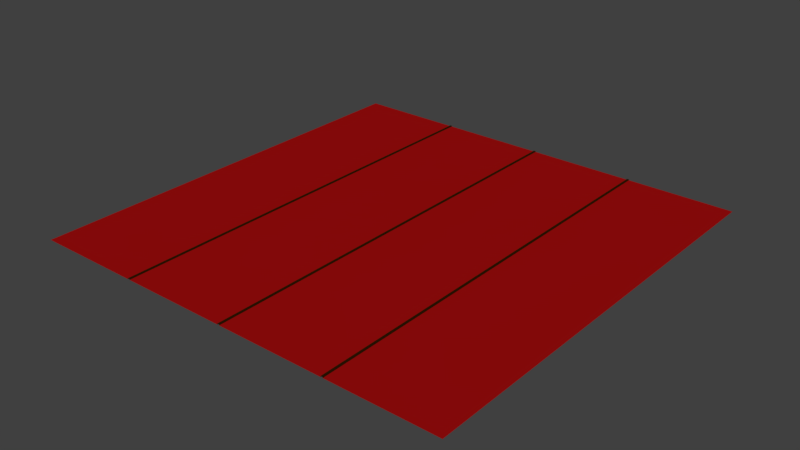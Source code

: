 # Source: Ceiling.blend  (saved by Blender 2.78.0; exported with 4.5.12 LTS)
import bpy
from mathutils import Matrix  # noqa: F401  (used for matrix-valued properties, if any)

bpy.ops.wm.read_factory_settings(use_empty=True)
scene = bpy.context.scene
scene.name = 'Scene'

# ---- collections
col_collection_1 = bpy.data.collections.new('Collection 1'); scene.collection.children.link(col_collection_1)

# ---- materials (node trees are filled in below, after node groups)
mat_ceiling = bpy.data.materials.new('Ceiling')
mat_ceiling.alpha_threshold = 0.0
mat_ceiling.use_transparent_shadow = False
mat_ceiling.diffuse_color = (0.3419, 0.004391, 0.004391, 1.0)
mat_ceiling.roughness = 0.5
mat_ceiling.specular_intensity = 0.0
mat_ceiling.line_color = (0.0, 0.0, 0.0, 1.0)
mat_ceilingdark = bpy.data.materials.new('CeilingDark')
mat_ceilingdark.alpha_threshold = 0.0
mat_ceilingdark.use_transparent_shadow = False
mat_ceilingdark.diffuse_color = (0.02624, 0.008023, 0.0009106, 1.0)
mat_ceilingdark.roughness = 0.5
mat_ceilingdark.specular_intensity = 0.0

# ---- material node trees

# ---- world
world_world = bpy.data.worlds.new('World'); scene.world = world_world
world_world.color = (0.05088, 0.05088, 0.05088)
world_world.use_sun_shadow = False
world_world.sun_shadow_jitter_overblur = 0.0
world_world.cycles.sampling_method = 'MANUAL'

# ---- meshes
me_cube = bpy.data.meshes.new('Cube')
me_cube.from_pydata([(1.365, 1.365, 0.0), (1.365, -1.365, 0.0), (-1.365, -1.365, 0.0), (-1.365, 1.365, 0.0), (-0.3413, -1.365, 0.0), (-0.3412, 1.365, 0.0), (0.3413, 1.365, 0.0), (0.3412, -1.365, 0.0), (-0.6757, -1.365, 0.0), (-0.6757, 1.365, 0.0), (-0.6893, 1.365, 0.0), (-0.6893, -1.365, 0.0), (-0.006825, -1.365, 0.0), (-0.006825, 1.365, 0.0), (0.006825, 1.365, 0.0), (0.006825, -1.365, 0.0), (0.6757, 1.365, 0.0), (0.6757, -1.365, 0.0), (0.6893, -1.365, 0.0), (0.6893, 1.365, 0.0), (-0.6757, -1.365, 0.005), (-0.6825, -1.365, 0.005), (0.6893, -1.365, 0.005), (0.6825, -1.365, 0.005), (-2.384e-07, -1.365, 0.005), (1.192e-07, 1.365, 0.005), (0.006825, 1.365, 0.005), (-0.6757, 1.365, 0.005), (-0.6825, 1.365, 0.005), (0.6825, 1.365, 0.005), (0.6893, 1.365, 0.005), (0.006825, -1.365, 0.005), (-0.6893, 1.365, 0.005), (-0.6893, -1.365, 0.005), (-0.006825, -1.365, 0.005), (-0.006825, 1.365, 0.005), (0.6757, 1.365, 0.005), (0.6757, -1.365, 0.005)], [], [(10, 11, 2, 3), (14, 15, 31, 26), (13, 12, 4, 5), (16, 17, 7, 6), (5, 4, 8, 9), (19, 18, 22, 30), (6, 7, 15, 14), (9, 8, 20, 27), (0, 1, 18, 19), (27, 20, 21, 28), (30, 22, 23, 29), (26, 31, 24, 25), (28, 21, 33, 32), (25, 24, 34, 35), (29, 23, 37, 36), (11, 10, 32, 33), (17, 16, 36, 37), (12, 13, 35, 34)])
me_cube.polygons.foreach_set('material_index', [0, 1, 0, 0, 0, 1, 0, 1, 0, 1, 1, 1, 1, 1, 1, 1, 1, 1])
me_cube.materials.append(mat_ceiling)
me_cube.materials.append(mat_ceilingdark)
me_cube.materials.append(None)
me_cube.use_remesh_preserve_volume = False
me_cube.use_remesh_preserve_attributes = False
me_cube.use_mirror_vertex_groups = False
me_cube.update()

# ---- objects
ob_cube = bpy.data.objects.new('Cube', me_cube)

# ---- transforms, parenting, visibility, modifiers, constraints
ob_cube.location = (0.0, 0.0, 0.0)
ob_cube.lock_rotations_4d = False
ob_cube.empty_display_type = 'ARROWS'
ob_cube.lineart.crease_threshold = 0.0

# ---- collection membership
col_collection_1.objects.link(ob_cube)

# ---- scene / render settings (as saved in the file)
scene.frame_start = 1; scene.frame_end = 250; scene.frame_set(1)
scene.render.engine = 'BLENDER_EEVEE_NEXT'
scene.render.resolution_percentage = 50
scene.render.dither_intensity = 0.0
scene.cycles.use_denoising = False
scene.cycles.samples = 128
scene.cycles.sampling_pattern = 'TABULATED_SOBOL'
scene.cycles.light_sampling_threshold = 0.0
scene.cycles.use_adaptive_sampling = False
scene.cycles.use_light_tree = False
scene.cycles.blur_glossy = 0.0
scene.cycles.sample_clamp_indirect = 0.0
scene.view_settings.view_transform = 'Standard'
bpy.context.view_layer.update()

# ---- added for rendering (the .blend has no active camera and no usable light): camera, sun
cam_auto = bpy.data.cameras.new('AutoCamera')
cam_auto.lens = 50.0
cam_auto.sensor_width = 36.0
cam_auto.clip_end = 1000.0
ob_auto_camera = bpy.data.objects.new('AutoCamera', cam_auto)
scene.collection.objects.link(ob_auto_camera)
ob_auto_camera.location = (3.57211, -4.28654, 2.86019)
ob_auto_camera.rotation_euler = (1.09748, -7.21219e-08, 0.694738)
scene.camera = ob_auto_camera
light_auto_sun = bpy.data.lights.new('AutoSun', 'SUN')
light_auto_sun.energy = 3.0
light_auto_sun.angle = 0.0523599
ob_auto_sun = bpy.data.objects.new('AutoSun', light_auto_sun)
scene.collection.objects.link(ob_auto_sun)
ob_auto_sun.rotation_euler = (0.872665, 0.174533, 0.523599)
bpy.context.view_layer.update()
